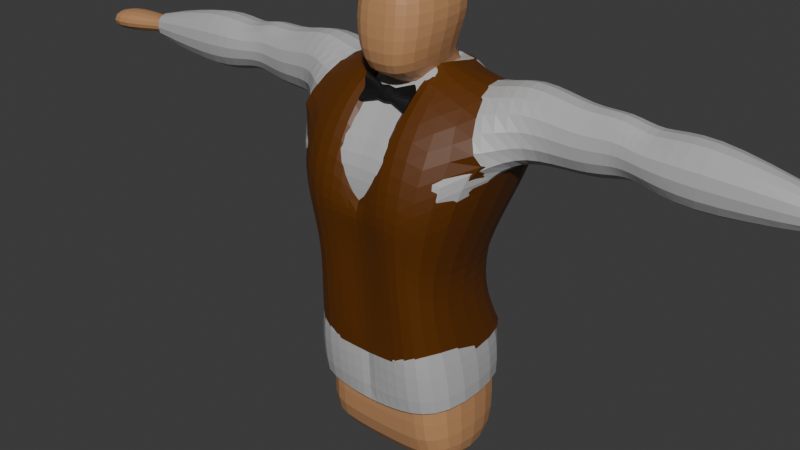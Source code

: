 # Source: dealer.blend  (saved by Blender 5.0.119; exported with 4.5.12 LTS)
import bpy
from mathutils import Matrix  # noqa: F401  (used for matrix-valued properties, if any)

bpy.ops.wm.read_factory_settings(use_empty=True)
scene = bpy.context.scene
scene.name = 'Scene'

# ---- collections
col_collection = bpy.data.collections.new('Collection'); scene.collection.children.link(col_collection)

# ---- materials (node trees are filled in below, after node groups)
mat_material_003 = bpy.data.materials.new('Material.003')
mat_material_002 = bpy.data.materials.new('Material.002')
mat_material_001 = bpy.data.materials.new('Material.001')
mat_material_004 = bpy.data.materials.new('Material.004')

# ---- material node trees
mat_material_003.use_nodes = True; mat_material_003.node_tree.nodes.clear()
_N = mat_material_003.node_tree.nodes; _L = mat_material_003.node_tree.links
n0 = _N.new('ShaderNodeBsdfPrincipled'); n0.name = 'Principled BSDF'; n0.location = (-200, 100)
n0.inputs[0].default_value = (0.5176, 0.2656, 0.1214, 1.0)
n1 = _N.new('ShaderNodeOutputMaterial'); n1.name = 'Material Output'; n1.location = (200, 100)
_L.new(n0.outputs[0], n1.inputs[0])
n1.is_active_output = True
mat_material_002.use_nodes = True; mat_material_002.node_tree.nodes.clear()
_N = mat_material_002.node_tree.nodes; _L = mat_material_002.node_tree.links
n0 = _N.new('ShaderNodeBsdfPrincipled'); n0.name = 'Principled BSDF'; n0.location = (-200, 100)
n0.inputs[0].default_value = (0.4699, 0.4699, 0.4699, 1.0)
n1 = _N.new('ShaderNodeOutputMaterial'); n1.name = 'Material Output'; n1.location = (200, 100)
_L.new(n0.outputs[0], n1.inputs[0])
n1.is_active_output = True
mat_material_001.use_nodes = True; mat_material_001.node_tree.nodes.clear()
_N = mat_material_001.node_tree.nodes; _L = mat_material_001.node_tree.links
n0 = _N.new('ShaderNodeBsdfPrincipled'); n0.name = 'Principled BSDF'; n0.location = (-200, 100)
n0.inputs[0].default_value = (0.111, 0.031, 0.0, 1.0)
n1 = _N.new('ShaderNodeOutputMaterial'); n1.name = 'Material Output'; n1.location = (200, 100)
_L.new(n0.outputs[0], n1.inputs[0])
n1.is_active_output = True
mat_material_004.use_nodes = True; mat_material_004.node_tree.nodes.clear()
_N = mat_material_004.node_tree.nodes; _L = mat_material_004.node_tree.links
n0 = _N.new('ShaderNodeBsdfPrincipled'); n0.name = 'Principled BSDF'; n0.location = (-200, 100)
n0.inputs[0].default_value = (0.006686, 0.006686, 0.006686, 1.0)
n1 = _N.new('ShaderNodeOutputMaterial'); n1.name = 'Material Output'; n1.location = (200, 100)
_L.new(n0.outputs[0], n1.inputs[0])
n1.is_active_output = True

# ---- world
world_world = bpy.data.worlds.new('World'); scene.world = world_world
world_world.use_nodes = True; world_world.node_tree.nodes.clear()
_N = world_world.node_tree.nodes; _L = world_world.node_tree.links
n0 = _N.new('ShaderNodeOutputWorld'); n0.name = 'World Output'; n0.location = (200, 100)
n1 = _N.new('ShaderNodeBackground'); n1.name = 'Background'; n1.location = (-200, 100)
n1.inputs[0].default_value = (0.05088, 0.05088, 0.05088, 1.0)
_L.new(n1.outputs[0], n0.inputs[0])
n0.is_active_output = True
world_world.color = (0.05088, 0.05088, 0.05088)
world_world.sun_shadow_jitter_overblur = 0.0

# ---- meshes
me_cube_001 = bpy.data.meshes.new('Cube.001')
me_cube_001.from_pydata([(0.4994, -0.3157, -0.3206), (0.4233, -0.3907, 0.2684), (0.4994, 0.4037, -0.3434), (0.4233, 0.257, 0.2326), (0.0, 0.4037, -0.4005), (0.0, 0.257, 0.3548), (0.0, -0.3157, -0.3776), (0.0, -0.3907, 0.3907), (0.4043, -0.3907, 0.5483), (0.4043, 0.257, 0.5124), (0.0, 0.4168, 0.87), (0.0, -0.4331, 0.8471), (0.6379, -0.3972, 1.22), (0.6379, 0.482, 1.269), (0.0, 0.4787, 1.307), (0.0, -0.3907, 1.3), (0.4532, -0.002167, 1.59), (0.4532, 0.3907, 1.593), (0.0, 0.3907, 1.652), (0.0, 0.008701, 1.663), (0.7423, 0.02021, 1.308), (0.7423, 0.3656, 1.308), (0.7196, 0.02021, 1.726), (0.7196, 0.3656, 1.726), (1.293, 0.06672, 1.316), (1.293, 0.3191, 1.316), (1.297, 0.06672, 1.661), (1.297, 0.3191, 1.661), (2.358, 0.1174, 1.37), (2.33, 0.2684, 1.391), (2.37, 0.1174, 1.504), (2.349, 0.2684, 1.459), (3.031, 0.02021, 1.265), (3.031, 0.3656, 1.265), (3.01, 0.02021, 1.482), (3.01, 0.3656, 1.482), (0.1953, 0.257, 0.3548), (0.1953, -0.3157, -0.3776), (0.1953, 0.4037, -0.4005), (0.1953, -0.3907, 0.3907), (0.1953, 0.4168, 0.87), (0.1953, -0.4331, 0.8471), (0.1501, 0.3907, 1.66), (0.1953, 0.4787, 1.307), (0.1953, -0.3907, 1.3), (0.1501, 0.008701, 1.671), (0.0, 0.2733, 2.411), (0.0, -0.1657, 2.427), (0.179, 0.2733, 2.338), (0.179, -0.1657, 2.354), (0.5388, -0.4331, 0.9488), (0.0, -0.4331, 1.074), (0.0, 0.4885, 1.119), (0.5388, 0.4885, 0.9944), (0.1953, 0.4885, 1.119), (0.1953, -0.4331, 1.074), (0.4831, 0.4331, -0.04293), (0.4831, -0.3581, -0.02989), (0.0, -0.3581, 7.239e-18), (0.0, 0.4331, -0.01304), (0.1953, -0.3581, 7.239e-18), (0.1953, 0.4331, -0.01304), (1.121, 0.03838, 1.286), (1.063, 0.03883, 1.62), (1.063, 0.347, 1.62), (1.121, 0.3474, 1.286), (1.473, 0.03019, 1.579), (1.473, 0.3556, 1.579), (1.404, 0.3375, 1.356), (1.404, 0.04834, 1.356), (1.765, 0.02021, 1.667), (1.711, 0.3656, 1.652), (1.678, 0.3653, 1.288), (1.699, 0.02053, 1.224), (0.0, 0.3516, 2.029), (0.2849, 0.3516, 2.043), (0.2849, -0.3202, 2.034), (0.0, -0.3202, 2.02), (0.0, 0.3124, 2.192), (0.2075, -0.2749, 2.254), (0.2244, 0.3124, 2.217), (0.0, -0.2749, 2.232), (0.2165, 0.2212, 1.79), (0.0, -0.32, 1.664), (0.0, 0.2212, 1.785), (0.1713, -0.32, 1.676), (0.5519, -0.3336, -0.8858), (0.5519, 0.3858, -0.9086), (0.0, 0.3858, -0.9657), (0.0, -0.3336, -0.9429), (0.2479, -0.3336, -0.9429), (0.2479, 0.3858, -0.9657), (2.494, 0.2895, 1.474), (2.48, 0.2895, 1.356), (2.48, 0.09632, 1.356), (2.494, 0.09632, 1.474)], [], [(61, 36, 3, 56), (56, 3, 1, 57), (2, 0, 86, 87), (39, 1, 8, 41), (60, 39, 7, 58), (55, 50, 12, 44), (1, 3, 9, 8), (36, 5, 10, 40), (12, 13, 21, 20), (54, 52, 14, 43), (50, 53, 13, 12), (80, 78, 46, 48), (44, 12, 16, 45), (43, 14, 18, 42), (63, 62, 24, 26), (16, 12, 20, 22), (17, 16, 22, 23), (13, 17, 23, 21), (71, 70, 30, 31), (64, 63, 26, 27), (65, 64, 27, 25), (62, 65, 25, 24), (93, 92, 35, 33), (72, 71, 31, 29), (73, 72, 29, 28), (70, 73, 28, 30), (32, 33, 35, 34), (94, 93, 33, 32), (95, 94, 32, 34), (92, 95, 34, 35), (13, 43, 42, 17), (15, 44, 45, 19), (17, 42, 45, 16), (53, 54, 43, 13), (3, 36, 40, 9), (51, 55, 44, 15), (57, 1, 39, 60), (7, 39, 41, 11), (4, 38, 91, 88), (59, 5, 36, 61), (48, 46, 47, 49), (81, 79, 49, 47), (79, 80, 48, 49), (11, 41, 55, 51), (9, 40, 54, 53), (8, 9, 53, 50), (40, 10, 52, 54), (41, 8, 50, 55), (4, 59, 61, 38), (0, 57, 60, 37), (37, 60, 58, 6), (2, 56, 57, 0), (38, 61, 56, 2), (20, 21, 65, 62), (21, 23, 64, 65), (23, 22, 63, 64), (22, 20, 62, 63), (26, 24, 69, 66), (24, 25, 68, 69), (25, 27, 67, 68), (27, 26, 66, 67), (66, 69, 73, 70), (69, 68, 72, 73), (68, 67, 71, 72), (67, 66, 70, 71), (85, 82, 75, 76), (83, 85, 76, 77), (82, 84, 74, 75), (76, 75, 80, 79), (77, 76, 79, 81), (75, 74, 78, 80), (42, 18, 84, 82), (19, 45, 85, 83), (45, 42, 82, 85), (91, 87, 86, 90), (88, 91, 90, 89), (37, 6, 89, 90), (0, 37, 90, 86), (38, 2, 87, 91), (31, 30, 95, 92), (30, 28, 94, 95), (28, 29, 93, 94), (29, 31, 92, 93)])
_uv = me_cube_001.uv_layers.new(name='UVMap')
_uv.uv.foreach_set('vector', [0.5, 0.4375, 0.625, 0.4375, 0.625, 0.5, 0.5, 0.5, 0.5, 0.5, 0.625, 0.5, 0.625, 0.75, 0.5, 0.75, 0.375, 0.5, 0.375, 0.75, 0.375, 0.75, 0.375, 0.5, 0.625, 0.8125, 0.625, 0.75, 0.625, 0.75, 0.625, 0.8125, 0.5, 0.8125, 0.625, 0.8125, 0.625, 0.875, 0.5, 0.875, 0.625, 0.8125, 0.625, 0.75, 0.625, 0.75, 0.625, 0.8125, 0.625, 0.75, 0.625, 0.5, 0.625, 0.5, 0.625, 0.75, 0.625, 0.4375, 0.625, 0.375, 0.625, 0.375, 0.625, 0.4375, 0.625, 0.75, 0.625, 0.5, 0.625, 0.5, 0.625, 0.75, 0.625, 0.4375, 0.625, 0.375, 0.625, 0.375, 0.625, 0.4375, 0.625, 0.75, 0.625, 0.5, 0.625, 0.5, 0.625, 0.75, 0.625, 0.4375, 0.625, 0.375, 0.625, 0.375, 0.625, 0.4375, 0.625, 0.8125, 0.625, 0.75, 0.625, 0.75, 0.625, 0.8125, 0.625, 0.4375, 0.625, 0.375, 0.625, 0.375, 0.625, 0.4375, 0.625, 0.75, 0.625, 0.75, 0.625, 0.75, 0.625, 0.75, 0.625, 0.75, 0.625, 0.75, 0.625, 0.75, 0.625, 0.75, 0.625, 0.5, 0.625, 0.75, 0.625, 0.75, 0.625, 0.5, 0.625, 0.5, 0.625, 0.5, 0.625, 0.5, 0.625, 0.5, 0.625, 0.5, 0.625, 0.75, 0.625, 0.75, 0.625, 0.5, 0.625, 0.5, 0.625, 0.75, 0.625, 0.75, 0.625, 0.5, 0.625, 0.5, 0.625, 0.5, 0.625, 0.5, 0.625, 0.5, 0.625, 0.75, 0.625, 0.5, 0.625, 0.5, 0.625, 0.75, 0.625, 0.5, 0.625, 0.5, 0.625, 0.5, 0.625, 0.5, 0.625, 0.5, 0.625, 0.5, 0.625, 0.5, 0.625, 0.5, 0.625, 0.75, 0.625, 0.5, 0.625, 0.5, 0.625, 0.75, 0.625, 0.75, 0.625, 0.75, 0.625, 0.75, 0.625, 0.75, 0.625, 0.75, 0.625, 0.5, 0.625, 0.5, 0.625, 0.75, 0.625, 0.75, 0.625, 0.5, 0.625, 0.5, 0.625, 0.75, 0.625, 0.75, 0.625, 0.75, 0.625, 0.75, 0.625, 0.75, 0.625, 0.5, 0.625, 0.75, 0.625, 0.75, 0.625, 0.5, 0.625, 0.5, 0.625, 0.4375, 0.625, 0.4375, 0.625, 0.5, 0.625, 0.875, 0.625, 0.8125, 0.625, 0.8125, 0.625, 0.875, 0.625, 0.5, 0.6875, 0.5, 0.6875, 0.75, 0.625, 0.75, 0.625, 0.5, 0.625, 0.4375, 0.625, 0.4375, 0.625, 0.5, 0.625, 0.5, 0.625, 0.4375, 0.625, 0.4375, 0.625, 0.5, 0.625, 0.875, 0.625, 0.8125, 0.625, 0.8125, 0.625, 0.875, 0.5, 0.75, 0.625, 0.75, 0.625, 0.8125, 0.5, 0.8125, 0.625, 0.875, 0.625, 0.8125, 0.625, 0.8125, 0.625, 0.875, 0.375, 0.375, 0.375, 0.4375, 0.375, 0.4375, 0.375, 0.375, 0.5, 0.375, 0.625, 0.375, 0.625, 0.4375, 0.5, 0.4375, 0.6875, 0.5, 0.75, 0.5, 0.75, 0.75, 0.6875, 0.75, 0.625, 0.875, 0.625, 0.8125, 0.625, 0.8125, 0.625, 0.875, 0.6875, 0.75, 0.6875, 0.5, 0.6875, 0.5, 0.6875, 0.75, 0.625, 0.875, 0.625, 0.8125, 0.625, 0.8125, 0.625, 0.875, 0.625, 0.5, 0.625, 0.4375, 0.625, 0.4375, 0.625, 0.5, 0.625, 0.75, 0.625, 0.5, 0.625, 0.5, 0.625, 0.75, 0.625, 0.4375, 0.625, 0.375, 0.625, 0.375, 0.625, 0.4375, 0.625, 0.8125, 0.625, 0.75, 0.625, 0.75, 0.625, 0.8125, 0.375, 0.375, 0.5, 0.375, 0.5, 0.4375, 0.375, 0.4375, 0.375, 0.75, 0.5, 0.75, 0.5, 0.8125, 0.375, 0.8125, 0.375, 0.8125, 0.5, 0.8125, 0.5, 0.875, 0.375, 0.875, 0.375, 0.5, 0.5, 0.5, 0.5, 0.75, 0.375, 0.75, 0.375, 0.4375, 0.5, 0.4375, 0.5, 0.5, 0.375, 0.5, 0.625, 0.75, 0.625, 0.5, 0.625, 0.5, 0.625, 0.75, 0.625, 0.5, 0.625, 0.5, 0.625, 0.5, 0.625, 0.5, 0.625, 0.5, 0.625, 0.75, 0.625, 0.75, 0.625, 0.5, 0.625, 0.75, 0.625, 0.75, 0.625, 0.75, 0.625, 0.75, 0.625, 0.75, 0.625, 0.75, 0.625, 0.75, 0.625, 0.75, 0.625, 0.75, 0.625, 0.5, 0.625, 0.5, 0.625, 0.75, 0.625, 0.5, 0.625, 0.5, 0.625, 0.5, 0.625, 0.5, 0.625, 0.5, 0.625, 0.75, 0.625, 0.75, 0.625, 0.5, 0.625, 0.75, 0.625, 0.75, 0.625, 0.75, 0.625, 0.75, 0.625, 0.75, 0.625, 0.5, 0.625, 0.5, 0.625, 0.75, 0.625, 0.5, 0.625, 0.5, 0.625, 0.5, 0.625, 0.5, 0.625, 0.5, 0.625, 0.75, 0.625, 0.75, 0.625, 0.5, 0.6875, 0.75, 0.6875, 0.5, 0.6875, 0.5, 0.6875, 0.75, 0.625, 0.875, 0.625, 0.8125, 0.625, 0.8125, 0.625, 0.875, 0.625, 0.4375, 0.625, 0.375, 0.625, 0.375, 0.625, 0.4375, 0.6875, 0.75, 0.6875, 0.5, 0.6875, 0.5, 0.6875, 0.75, 0.625, 0.875, 0.625, 0.8125, 0.625, 0.8125, 0.625, 0.875, 0.625, 0.4375, 0.625, 0.375, 0.625, 0.375, 0.625, 0.4375, 0.625, 0.4375, 0.625, 0.375, 0.625, 0.375, 0.625, 0.4375, 0.625, 0.875, 0.625, 0.8125, 0.625, 0.8125, 0.625, 0.875, 0.6875, 0.75, 0.6875, 0.5, 0.6875, 0.5, 0.6875, 0.75, 0.3125, 0.5, 0.375, 0.5, 0.375, 0.75, 0.3125, 0.75, 0.25, 0.5, 0.3125, 0.5, 0.3125, 0.75, 0.25, 0.75, 0.375, 0.8125, 0.375, 0.875, 0.375, 0.875, 0.375, 0.8125, 0.375, 0.75, 0.375, 0.8125, 0.375, 0.8125, 0.375, 0.75, 0.375, 0.4375, 0.375, 0.5, 0.375, 0.5, 0.375, 0.4375, 0.625, 0.5, 0.625, 0.75, 0.625, 0.75, 0.625, 0.5, 0.625, 0.75, 0.625, 0.75, 0.625, 0.75, 0.625, 0.75, 0.625, 0.75, 0.625, 0.5, 0.625, 0.5, 0.625, 0.75, 0.625, 0.5, 0.625, 0.5, 0.625, 0.5, 0.625, 0.5])
me_cube_001.materials.append(mat_material_003)
me_cube_001.update()
me_cube_003 = bpy.data.meshes.new('Cube.003')
me_cube_003.from_pydata([(0.5536, -0.3437, -0.3247), (0.4258, -0.3921, 0.2684), (0.5068, 0.4084, -0.3429), (0.4236, 0.2572, 0.2326), (0.0, 0.4275, -0.419), (0.0009194, 0.2718, 0.3548), (0.0, -0.3747, -0.4064), (0.001146, -0.4017, 0.3897), (0.4185, -0.3986, 0.5464), (0.4089, 0.2595, 0.5114), (0.001089, 0.428, 0.84), (0.0001562, -0.4368, 0.869), (0.6743, -0.4313, 1.22), (0.6523, 0.5044, 1.261), (0.001435, 0.4822, 1.33), (0.0, -0.4249, 1.327), (0.4701, -0.03122, 1.658), (0.4543, 0.3961, 1.599), (0.0, 0.3932, 1.669), (0.0, -0.03282, 1.715), (0.7653, -0.02525, 1.27), (0.7493, 0.3959, 1.28), (0.7287, -0.01122, 1.774), (0.7198, 0.3685, 1.729), (1.293, 0.05826, 1.307), (1.293, 0.3455, 1.29), (1.298, 0.0497, 1.678), (1.297, 0.326, 1.668), (2.364, 0.07979, 1.327), (2.333, 0.2915, 1.37), (2.378, 0.08613, 1.539), (2.353, 0.2903, 1.478), (0.2103, 0.3013, 0.3565), (0.2107, -0.3859, -0.3893), (0.2012, 0.4258, -0.3995), (0.1985, -0.4027, 0.3896), (0.2048, 0.4448, 0.8636), (0.1999, -0.4496, 0.8457), (0.1531, 0.4, 1.668), (0.1979, 0.4943, 1.308), (0.2156, -0.4783, 1.351), (0.1615, -0.03848, 1.722), (0.5509, -0.44, 0.9465), (0.0, -0.4658, 1.075), (-0.005518, 0.4771, 1.074), (0.5475, 0.4942, 0.9913), (0.2032, 0.4419, 1.071), (0.2079, -0.4527, 1.072), (0.4878, 0.4359, -0.04207), (0.5332, -0.3852, -0.02893), (0.0005507, -0.3969, -0.003598), (-0.0005296, 0.4397, -0.01211), (0.2176, -0.4466, -0.007494), (0.1988, 0.4445, -0.01129), (1.123, 0.0235, 1.271), (1.068, 0.007665, 1.654), (1.064, 0.3564, 1.63), (1.123, 0.3739, 1.259), (1.473, 0.02281, 1.587), (1.473, 0.364, 1.587), (1.404, 0.3506, 1.343), (1.404, 0.04533, 1.352), (1.767, 0.007883, 1.68), (1.712, 0.3775, 1.663), (1.678, 0.3787, 1.274), (1.699, 0.009447, 1.211), (-0.0001598, 0.402, 1.632), (0.2087, -0.01758, 1.706), (0.1576, 0.4085, 1.629), (0.1932, 0.3995, 1.658), (0.0002444, -0.0273, 1.67), (0.1659, -0.03699, 1.674)], [], [(53, 32, 3, 48), (48, 3, 1, 49), (35, 1, 8, 37), (52, 35, 7, 50), (47, 42, 12, 40), (1, 3, 9, 8), (32, 5, 10, 36), (12, 13, 21, 20), (46, 44, 14, 39), (42, 45, 13, 12), (40, 12, 16, 67, 71), (39, 14, 66, 68), (55, 54, 24, 26), (16, 12, 20, 22), (17, 16, 22, 23), (13, 17, 23, 21), (63, 62, 30, 31), (56, 55, 26, 27), (57, 56, 27, 25), (54, 57, 25, 24), (64, 63, 31, 29), (65, 64, 29, 28), (62, 65, 28, 30), (13, 39, 68, 69, 17), (15, 40, 71, 70), (17, 69, 67, 16), (45, 46, 39, 13), (3, 32, 36, 9), (43, 47, 40, 15), (49, 1, 35, 52), (7, 35, 37, 11), (51, 5, 32, 53), (11, 37, 47, 43), (9, 36, 46, 45), (8, 9, 45, 42), (36, 10, 44, 46), (37, 8, 42, 47), (4, 51, 53, 34), (0, 49, 52, 33), (33, 52, 50, 6), (2, 48, 49, 0), (34, 53, 48, 2), (20, 21, 57, 54), (21, 23, 56, 57), (23, 22, 55, 56), (22, 20, 54, 55), (26, 24, 61, 58), (24, 25, 60, 61), (25, 27, 59, 60), (27, 26, 58, 59), (58, 61, 65, 62), (61, 60, 64, 65), (60, 59, 63, 64), (59, 58, 62, 63), (71, 67, 41), (70, 71, 41, 19), (68, 66, 18, 38), (67, 69, 38, 41), (69, 68, 38)])
_uv = me_cube_003.uv_layers.new(name='UVMap')
_uv.uv.foreach_set('vector', [0.5, 0.4375, 0.625, 0.4375, 0.625, 0.5, 0.5, 0.5, 0.5, 0.5, 0.625, 0.5, 0.625, 0.75, 0.5, 0.75, 0.625, 0.8125, 0.625, 0.75, 0.625, 0.75, 0.625, 0.8125, 0.5, 0.8125, 0.625, 0.8125, 0.625, 0.875, 0.5, 0.875, 0.625, 0.8125, 0.625, 0.75, 0.625, 0.75, 0.625, 0.8125, 0.625, 0.75, 0.625, 0.5, 0.625, 0.5, 0.625, 0.75, 0.625, 0.4375, 0.625, 0.375, 0.625, 0.375, 0.625, 0.4375, 0.625, 0.75, 0.625, 0.5, 0.625, 0.5, 0.625, 0.75, 0.625, 0.4375, 0.625, 0.375, 0.625, 0.375, 0.625, 0.4375, 0.625, 0.75, 0.625, 0.5, 0.625, 0.5, 0.625, 0.75, 0.625, 0.8125, 0.625, 0.75, 0.625, 0.75, 0.625, 0.8029, 0.625, 0.8125, 0.625, 0.4375, 0.625, 0.375, 0.625, 0.375, 0.625, 0.4375, 0.625, 0.75, 0.625, 0.75, 0.625, 0.75, 0.625, 0.75, 0.625, 0.75, 0.625, 0.75, 0.625, 0.75, 0.625, 0.75, 0.625, 0.5, 0.625, 0.75, 0.625, 0.75, 0.625, 0.5, 0.625, 0.5, 0.625, 0.5, 0.625, 0.5, 0.625, 0.5, 0.625, 0.5, 0.625, 0.75, 0.625, 0.75, 0.625, 0.5, 0.625, 0.5, 0.625, 0.75, 0.625, 0.75, 0.625, 0.5, 0.625, 0.5, 0.625, 0.5, 0.625, 0.5, 0.625, 0.5, 0.625, 0.75, 0.625, 0.5, 0.625, 0.5, 0.625, 0.75, 0.625, 0.5, 0.625, 0.5, 0.625, 0.5, 0.625, 0.5, 0.625, 0.75, 0.625, 0.5, 0.625, 0.5, 0.625, 0.75, 0.625, 0.75, 0.625, 0.75, 0.625, 0.75, 0.625, 0.75, 0.625, 0.5, 0.625, 0.4375, 0.625, 0.4375, 0.625, 0.4458, 0.625, 0.5, 0.625, 0.875, 0.625, 0.8125, 0.625, 0.8125, 0.625, 0.875, 0.625, 0.5, 0.6792, 0.5, 0.6779, 0.75, 0.625, 0.75, 0.625, 0.5, 0.625, 0.4375, 0.625, 0.4375, 0.625, 0.5, 0.625, 0.5, 0.625, 0.4375, 0.625, 0.4375, 0.625, 0.5, 0.625, 0.875, 0.625, 0.8125, 0.625, 0.8125, 0.625, 0.875, 0.5, 0.75, 0.625, 0.75, 0.625, 0.8125, 0.5, 0.8125, 0.625, 0.875, 0.625, 0.8125, 0.625, 0.8125, 0.625, 0.875, 0.5, 0.375, 0.625, 0.375, 0.625, 0.4375, 0.5, 0.4375, 0.625, 0.875, 0.625, 0.8125, 0.625, 0.8125, 0.625, 0.875, 0.625, 0.5, 0.625, 0.4375, 0.625, 0.4375, 0.625, 0.5, 0.625, 0.75, 0.625, 0.5, 0.625, 0.5, 0.625, 0.75, 0.625, 0.4375, 0.625, 0.375, 0.625, 0.375, 0.625, 0.4375, 0.625, 0.8125, 0.625, 0.75, 0.625, 0.75, 0.625, 0.8125, 0.375, 0.375, 0.5, 0.375, 0.5, 0.4375, 0.375, 0.4375, 0.375, 0.75, 0.5, 0.75, 0.5, 0.8125, 0.375, 0.8125, 0.375, 0.8125, 0.5, 0.8125, 0.5, 0.875, 0.375, 0.875, 0.375, 0.5, 0.5, 0.5, 0.5, 0.75, 0.375, 0.75, 0.375, 0.4375, 0.5, 0.4375, 0.5, 0.5, 0.375, 0.5, 0.625, 0.75, 0.625, 0.5, 0.625, 0.5, 0.625, 0.75, 0.625, 0.5, 0.625, 0.5, 0.625, 0.5, 0.625, 0.5, 0.625, 0.5, 0.625, 0.75, 0.625, 0.75, 0.625, 0.5, 0.625, 0.75, 0.625, 0.75, 0.625, 0.75, 0.625, 0.75, 0.625, 0.75, 0.625, 0.75, 0.625, 0.75, 0.625, 0.75, 0.625, 0.75, 0.625, 0.5, 0.625, 0.5, 0.625, 0.75, 0.625, 0.5, 0.625, 0.5, 0.625, 0.5, 0.625, 0.5, 0.625, 0.5, 0.625, 0.75, 0.625, 0.75, 0.625, 0.5, 0.625, 0.75, 0.625, 0.75, 0.625, 0.75, 0.625, 0.75, 0.625, 0.75, 0.625, 0.5, 0.625, 0.5, 0.625, 0.75, 0.625, 0.5, 0.625, 0.5, 0.625, 0.5, 0.625, 0.5, 0.625, 0.5, 0.625, 0.75, 0.625, 0.75, 0.625, 0.5, 0.625, 0.8125, 0.625, 0.8029, 0.625, 0.8125, 0.625, 0.875, 0.625, 0.8125, 0.625, 0.8125, 0.625, 0.875, 0.625, 0.4375, 0.625, 0.375, 0.625, 0.375, 0.625, 0.4375, 0.6779, 0.75, 0.6792, 0.5, 0.6875, 0.5, 0.6875, 0.75, 0.625, 0.4458, 0.625, 0.4375, 0.625, 0.4375])
me_cube_003.materials.append(mat_material_002)
me_cube_003.update()
me_cube_004 = bpy.data.meshes.new('Cube.004')
me_cube_004.from_pydata([(0.4783, -0.417, 0.2657), (0.4623, 0.2778, 0.237), (4.633e-06, 0.3039, 0.3579), (0.0, -0.4164, 0.3875), (0.4502, -0.416, 0.5414), (0.4421, 0.2792, 0.5045), (-5.926e-06, 0.4531, 0.8641), (0.0, -0.4626, 0.8452), (0.6769, -0.4449, 1.233), (0.7258, 0.5834, 1.264), (-4.286e-05, 0.5135, 1.317), (0.0807, -0.4316, 1.255), (0.5041, -0.03427, 1.704), (0.4526, 0.3875, 1.654), (0.0001851, 0.4733, 1.662), (0.1188, -0.02323, 1.642), (0.2179, 0.3285, 0.3619), (0.2169, -0.4868, 0.3783), (0.2146, 0.4857, 0.8572), (0.216, -0.5331, 0.842), (0.2522, 0.3951, 1.675), (0.2311, 0.4812, 1.35), (0.1435, -0.4025, 1.554), (0.1747, -0.03894, 1.775), (0.5907, -0.4637, 0.9402), (-8.877e-07, -0.4928, 0.8925), (9.27e-06, 0.5314, 1.118), (0.6103, 0.5362, 0.9715), (0.2162, 0.5951, 1.106), (0.216, -0.5852, 1.086), (0.5055, 0.4454, -0.03648), (0.5332, -0.3814, -0.03093), (0.0, -0.4189, -0.04419), (0.0, 0.4756, -0.04654), (0.218, -0.45, -0.0134), (0.2024, 0.4565, -0.006351)], [], [(35, 16, 1, 30), (30, 1, 0, 31), (17, 0, 4, 19), (34, 17, 3, 32), (29, 24, 8, 22), (0, 1, 5, 4), (16, 2, 6, 18), (28, 26, 10, 21), (24, 27, 9, 8), (22, 8, 12, 23), (21, 10, 14, 20), (9, 21, 20, 13), (11, 22, 23, 15), (13, 20, 23, 12), (27, 28, 21, 9), (1, 16, 18, 5), (25, 29, 22, 11), (31, 0, 17, 34), (3, 17, 19, 7), (33, 2, 16, 35), (7, 19, 29, 25), (5, 18, 28, 27), (4, 5, 27, 24), (18, 6, 26, 28), (19, 4, 24, 29)])
_uv = me_cube_004.uv_layers.new(name='UVMap')
_uv.uv.foreach_set('vector', [0.5, 0.4375, 0.625, 0.4375, 0.625, 0.5, 0.5, 0.5, 0.5, 0.5, 0.625, 0.5, 0.625, 0.75, 0.5, 0.75, 0.625, 0.8125, 0.625, 0.75, 0.625, 0.75, 0.625, 0.8125, 0.5, 0.8125, 0.625, 0.8125, 0.625, 0.875, 0.5, 0.875, 0.625, 0.8125, 0.625, 0.75, 0.625, 0.75, 0.625, 0.8125, 0.625, 0.75, 0.625, 0.5, 0.625, 0.5, 0.625, 0.75, 0.625, 0.4375, 0.625, 0.375, 0.625, 0.375, 0.625, 0.4375, 0.625, 0.4375, 0.625, 0.375, 0.625, 0.375, 0.625, 0.4375, 0.625, 0.75, 0.625, 0.5, 0.625, 0.5, 0.625, 0.75, 0.625, 0.8125, 0.625, 0.75, 0.625, 0.75, 0.625, 0.8125, 0.625, 0.4375, 0.625, 0.375, 0.625, 0.375, 0.625, 0.4375, 0.625, 0.5, 0.625, 0.4375, 0.625, 0.4375, 0.625, 0.5, 0.625, 0.875, 0.625, 0.8125, 0.625, 0.8125, 0.625, 0.875, 0.625, 0.5, 0.6875, 0.5, 0.6875, 0.75, 0.625, 0.75, 0.625, 0.5, 0.625, 0.4375, 0.625, 0.4375, 0.625, 0.5, 0.625, 0.5, 0.625, 0.4375, 0.625, 0.4375, 0.625, 0.5, 0.625, 0.875, 0.625, 0.8125, 0.625, 0.8125, 0.625, 0.875, 0.5, 0.75, 0.625, 0.75, 0.625, 0.8125, 0.5, 0.8125, 0.625, 0.875, 0.625, 0.8125, 0.625, 0.8125, 0.625, 0.875, 0.5, 0.375, 0.625, 0.375, 0.625, 0.4375, 0.5, 0.4375, 0.625, 0.875, 0.625, 0.8125, 0.625, 0.8125, 0.625, 0.875, 0.625, 0.5, 0.625, 0.4375, 0.625, 0.4375, 0.625, 0.5, 0.625, 0.75, 0.625, 0.5, 0.625, 0.5, 0.625, 0.75, 0.625, 0.4375, 0.625, 0.375, 0.625, 0.375, 0.625, 0.4375, 0.625, 0.8125, 0.625, 0.75, 0.625, 0.75, 0.625, 0.8125])
me_cube_004.materials.append(mat_material_001)
me_cube_004.update()
me_cylinder = bpy.data.meshes.new('Cylinder')
me_cylinder.from_pydata([(-0.1657, -0.1813, 1.565), (0.1657, -0.1813, 1.565), (-0.1657, -0.1901, 1.549), (0.1657, -0.1901, 1.549), (-0.1657, -0.2, 1.535), (0.1657, -0.2, 1.535), (-0.1657, -0.2107, 1.522), (0.1657, -0.2107, 1.522), (-0.1657, -0.2218, 1.512), (0.1657, -0.2218, 1.512), (-0.1657, -0.2328, 1.505), (0.1657, -0.2328, 1.505), (-0.1657, -0.2433, 1.501), (0.1657, -0.2433, 1.501), (-0.1657, -0.253, 1.5), (0.1657, -0.253, 1.5), (-0.1657, -0.2614, 1.502), (0.1657, -0.2614, 1.502), (-0.1657, -0.2683, 1.507), (0.1657, -0.2683, 1.507), (-0.1657, -0.2733, 1.515), (0.1657, -0.2733, 1.515), (-0.1657, -0.2759, 1.526), (0.1657, -0.2759, 1.526), (-0.1657, -0.2729, 1.538), (0.1657, -0.2729, 1.538), (-0.1657, -0.2635, 1.549), (0.1657, -0.2635, 1.549), (-0.1657, -0.2493, 1.559), (0.1657, -0.2493, 1.559), (-0.1657, -0.2338, 1.571), (0.1657, -0.2338, 1.571), (-0.1657, -0.2221, 1.585), (0.1657, -0.2221, 1.585), (-0.1657, -0.2179, 1.603), (0.1657, -0.2179, 1.603), (-0.1657, -0.2179, 1.623), (0.1657, -0.2179, 1.623), (-0.1657, -0.218, 1.64), (0.1657, -0.218, 1.64), (-0.1657, -0.215, 1.655), (0.1657, -0.215, 1.655), (-0.1657, -0.2078, 1.664), (0.1657, -0.2078, 1.664), (-0.1657, -0.1976, 1.668), (0.1657, -0.1976, 1.668), (-0.1657, -0.188, 1.669), (0.1657, -0.188, 1.669), (-0.1657, -0.1795, 1.667), (0.1657, -0.1795, 1.667), (-0.1657, -0.1727, 1.662), (0.1657, -0.1727, 1.662), (-0.1657, -0.1677, 1.653), (0.1657, -0.1677, 1.653), (-0.1657, -0.1647, 1.642), (0.1657, -0.1647, 1.642), (-0.1657, -0.1639, 1.629), (0.1657, -0.1639, 1.629), (-0.1657, -0.1652, 1.614), (0.1657, -0.1652, 1.614), (-0.1657, -0.1687, 1.598), (0.1657, -0.1687, 1.598), (-0.1657, -0.1741, 1.582), (0.1657, -0.1741, 1.582), (-0.04916, -0.2014, 1.575), (0.04916, -0.2014, 1.575), (0.04916, -0.2057, 1.567), (-0.04916, -0.2057, 1.567), (0.04916, -0.2105, 1.56), (-0.04916, -0.2105, 1.56), (0.04916, -0.2157, 1.554), (-0.04916, -0.2157, 1.554), (0.04916, -0.2211, 1.549), (-0.04916, -0.2211, 1.549), (0.04916, -0.2265, 1.546), (-0.04916, -0.2265, 1.546), (0.04916, -0.2316, 1.544), (-0.04916, -0.2316, 1.544), (0.04916, -0.2363, 1.543), (-0.04916, -0.2363, 1.543), (0.04916, -0.2405, 1.544), (-0.04916, -0.2405, 1.544), (0.04916, -0.2438, 1.547), (-0.04916, -0.2438, 1.547), (0.04916, -0.2462, 1.551), (-0.04916, -0.2462, 1.551), (0.04916, -0.2477, 1.556), (-0.04916, -0.2477, 1.556), (0.04916, -0.2481, 1.563), (-0.04916, -0.2481, 1.563), (0.04916, -0.2475, 1.57), (-0.04916, -0.2475, 1.57), (0.04916, -0.2458, 1.578), (-0.04916, -0.2458, 1.578), (0.04916, -0.2431, 1.586), (-0.04916, -0.2431, 1.586), (0.04916, -0.2396, 1.594), (-0.04916, -0.2396, 1.594), (0.04916, -0.2353, 1.602), (-0.04916, -0.2353, 1.602), (0.04916, -0.2305, 1.609), (-0.04916, -0.2305, 1.609), (0.04916, -0.2253, 1.615), (-0.04916, -0.2253, 1.615), (0.04916, -0.2199, 1.62), (-0.04916, -0.2199, 1.62), (0.04916, -0.2145, 1.623), (-0.04916, -0.2145, 1.623), (0.04916, -0.2093, 1.625), (-0.04916, -0.2093, 1.625), (0.04916, -0.2046, 1.626), (-0.04916, -0.2046, 1.626), (0.04916, -0.2005, 1.625), (-0.04916, -0.2005, 1.625), (0.04916, -0.1972, 1.622), (-0.04916, -0.1972, 1.622), (0.04916, -0.1947, 1.618), (-0.04916, -0.1947, 1.618), (0.04916, -0.1933, 1.613), (-0.04916, -0.1933, 1.613), (0.04916, -0.1929, 1.606), (-0.04916, -0.1929, 1.606), (0.04916, -0.1935, 1.599), (-0.04916, -0.1935, 1.599), (0.04916, -0.1952, 1.591), (-0.04916, -0.1952, 1.591), (0.04916, -0.1979, 1.583), (-0.04916, -0.1979, 1.583), (-2.943e-08, -0.1986, 1.574), (-3.797e-08, -0.2035, 1.565), (-3.797e-08, -0.209, 1.557), (-3.797e-08, -0.215, 1.55), (-3.797e-08, -0.2212, 1.544), (-3.797e-08, -0.2274, 1.54), (-3.797e-08, -0.2333, 1.538), (-3.797e-08, -0.2387, 1.537), (-3.797e-08, -0.2434, 1.538), (4.407e-10, -0.2472, 1.541), (4.407e-10, -0.25, 1.546), (3.031e-08, -0.2517, 1.552), (3.031e-08, -0.2521, 1.559), (3.031e-08, -0.2514, 1.568), (3.031e-08, -0.2494, 1.577), (3.031e-08, -0.2464, 1.586), (3.031e-08, -0.2424, 1.595), (3.031e-08, -0.2375, 1.604), (3.031e-08, -0.2319, 1.612), (3.031e-08, -0.226, 1.619), (3.031e-08, -0.2198, 1.625), (3.031e-08, -0.2136, 1.629), (3.031e-08, -0.2077, 1.631), (3.031e-08, -0.2023, 1.632), (3.031e-08, -0.1976, 1.631), (4.407e-10, -0.1938, 1.628), (4.407e-10, -0.191, 1.623), (-3.797e-08, -0.1893, 1.617), (-3.797e-08, -0.1888, 1.609), (-3.797e-08, -0.1896, 1.601), (-3.797e-08, -0.1915, 1.592), (-3.797e-08, -0.1946, 1.583)], [], [(65, 1, 3, 66), (66, 3, 5, 68), (68, 5, 7, 70), (70, 7, 9, 72), (72, 9, 11, 74), (74, 11, 13, 76), (76, 13, 15, 78), (78, 15, 17, 80), (80, 17, 19, 82), (82, 19, 21, 84), (84, 21, 23, 86), (86, 23, 25, 88), (88, 25, 27, 90), (90, 27, 29, 92), (92, 29, 31, 94), (94, 31, 33, 96), (96, 33, 35, 98), (98, 35, 37, 100), (100, 37, 39, 102), (102, 39, 41, 104), (104, 41, 43, 106), (106, 43, 45, 108), (108, 45, 47, 110), (110, 47, 49, 112), (112, 49, 51, 114), (114, 51, 53, 116), (116, 53, 55, 118), (118, 55, 57, 120), (120, 57, 59, 122), (122, 59, 61, 124), (3, 1, 63, 61, 59, 57, 55, 53, 51, 49, 47, 45, 43, 41, 39, 37, 35, 33, 31, 29, 27, 25, 23, 21, 19, 17, 15, 13, 11, 9, 7, 5), (124, 61, 63, 126), (126, 63, 1, 65), (0, 2, 4, 6, 8, 10, 12, 14, 16, 18, 20, 22, 24, 26, 28, 30, 32, 34, 36, 38, 40, 42, 44, 46, 48, 50, 52, 54, 56, 58, 60, 62), (62, 127, 64, 0), (159, 126, 65, 128), (60, 125, 127, 62), (158, 124, 126, 159), (58, 123, 125, 60), (157, 122, 124, 158), (56, 121, 123, 58), (156, 120, 122, 157), (54, 119, 121, 56), (155, 118, 120, 156), (52, 117, 119, 54), (154, 116, 118, 155), (50, 115, 117, 52), (153, 114, 116, 154), (48, 113, 115, 50), (152, 112, 114, 153), (46, 111, 113, 48), (151, 110, 112, 152), (44, 109, 111, 46), (150, 108, 110, 151), (42, 107, 109, 44), (149, 106, 108, 150), (40, 105, 107, 42), (148, 104, 106, 149), (38, 103, 105, 40), (147, 102, 104, 148), (36, 101, 103, 38), (146, 100, 102, 147), (34, 99, 101, 36), (145, 98, 100, 146), (32, 97, 99, 34), (144, 96, 98, 145), (30, 95, 97, 32), (143, 94, 96, 144), (28, 93, 95, 30), (142, 92, 94, 143), (26, 91, 93, 28), (141, 90, 92, 142), (24, 89, 91, 26), (140, 88, 90, 141), (22, 87, 89, 24), (139, 86, 88, 140), (20, 85, 87, 22), (138, 84, 86, 139), (18, 83, 85, 20), (137, 82, 84, 138), (16, 81, 83, 18), (136, 80, 82, 137), (14, 79, 81, 16), (135, 78, 80, 136), (12, 77, 79, 14), (134, 76, 78, 135), (10, 75, 77, 12), (133, 74, 76, 134), (8, 73, 75, 10), (132, 72, 74, 133), (6, 71, 73, 8), (131, 70, 72, 132), (4, 69, 71, 6), (130, 68, 70, 131), (2, 67, 69, 4), (129, 66, 68, 130), (0, 64, 67, 2), (128, 65, 66, 129), (64, 128, 129, 67), (67, 129, 130, 69), (69, 130, 131, 71), (71, 131, 132, 73), (73, 132, 133, 75), (75, 133, 134, 77), (77, 134, 135, 79), (79, 135, 136, 81), (81, 136, 137, 83), (83, 137, 138, 85), (85, 138, 139, 87), (87, 139, 140, 89), (89, 140, 141, 91), (91, 141, 142, 93), (93, 142, 143, 95), (95, 143, 144, 97), (97, 144, 145, 99), (99, 145, 146, 101), (101, 146, 147, 103), (103, 147, 148, 105), (105, 148, 149, 107), (107, 149, 150, 109), (109, 150, 151, 111), (111, 151, 152, 113), (113, 152, 153, 115), (115, 153, 154, 117), (117, 154, 155, 119), (119, 155, 156, 121), (121, 156, 157, 123), (123, 157, 158, 125), (125, 158, 159, 127), (127, 159, 128, 64)])
_uv = me_cylinder.uv_layers.new(name='UVMap')
_uv.uv.foreach_set('vector', [1.0, 0.8333, 1.0, 1.0, 0.9688, 1.0, 0.9688, 0.8333, 0.9688, 0.8333, 0.9688, 1.0, 0.9375, 1.0, 0.9375, 0.8333, 0.9375, 0.8333, 0.9375, 1.0, 0.9062, 1.0, 0.9062, 0.8333, 0.9062, 0.8333, 0.9062, 1.0, 0.875, 1.0, 0.875, 0.8333, 0.875, 0.8333, 0.875, 1.0, 0.8438, 1.0, 0.8437, 0.8333, 0.8437, 0.8333, 0.8438, 1.0, 0.8125, 1.0, 0.8125, 0.8333, 0.8125, 0.8333, 0.8125, 1.0, 0.7812, 1.0, 0.7812, 0.8333, 0.7812, 0.8333, 0.7812, 1.0, 0.75, 1.0, 0.75, 0.8333, 0.75, 0.8333, 0.75, 1.0, 0.7188, 1.0, 0.7188, 0.8333, 0.7188, 0.8333, 0.7188, 1.0, 0.6875, 1.0, 0.6875, 0.8333, 0.6875, 0.8333, 0.6875, 1.0, 0.6562, 1.0, 0.6562, 0.8333, 0.6562, 0.8333, 0.6562, 1.0, 0.625, 1.0, 0.625, 0.8333, 0.625, 0.8333, 0.625, 1.0, 0.5938, 1.0, 0.5938, 0.8333, 0.5938, 0.8333, 0.5938, 1.0, 0.5625, 1.0, 0.5625, 0.8333, 0.5625, 0.8333, 0.5625, 1.0, 0.5312, 1.0, 0.5312, 0.8333, 0.5312, 0.8333, 0.5312, 1.0, 0.5, 1.0, 0.5, 0.8333, 0.5, 0.8333, 0.5, 1.0, 0.4688, 1.0, 0.4687, 0.8333, 0.4687, 0.8333, 0.4688, 1.0, 0.4375, 1.0, 0.4375, 0.8333, 0.4375, 0.8333, 0.4375, 1.0, 0.4062, 1.0, 0.4062, 0.8333, 0.4062, 0.8333, 0.4062, 1.0, 0.375, 1.0, 0.375, 0.8333, 0.375, 0.8333, 0.375, 1.0, 0.3438, 1.0, 0.3438, 0.8333, 0.3438, 0.8333, 0.3438, 1.0, 0.3125, 1.0, 0.3125, 0.8333, 0.3125, 0.8333, 0.3125, 1.0, 0.2812, 1.0, 0.2812, 0.8333, 0.2812, 0.8333, 0.2812, 1.0, 0.25, 1.0, 0.25, 0.8333, 0.25, 0.8333, 0.25, 1.0, 0.2188, 1.0, 0.2188, 0.8333, 0.2188, 0.8333, 0.2188, 1.0, 0.1875, 1.0, 0.1875, 0.8333, 0.1875, 0.8333, 0.1875, 1.0, 0.1562, 1.0, 0.1562, 0.8333, 0.1562, 0.8333, 0.1562, 1.0, 0.125, 1.0, 0.125, 0.8333, 0.125, 0.8333, 0.125, 1.0, 0.09375, 1.0, 0.09375, 0.8333, 0.09375, 0.8333, 0.09375, 1.0, 0.0625, 1.0, 0.0625, 0.8333, 0.2968, 0.4854, 0.25, 0.49, 0.2032, 0.4854, 0.1582, 0.4717, 0.1167, 0.4496, 0.08029, 0.4197, 0.05045, 0.3833, 0.02827, 0.3418, 0.01461, 0.2968, 0.01, 0.25, 0.01461, 0.2032, 0.02827, 0.1582, 0.05045, 0.1167, 0.08029, 0.08029, 0.1167, 0.05045, 0.1582, 0.02827, 0.2032, 0.01461, 0.25, 0.01, 0.2968, 0.01461, 0.3418, 0.02827, 0.3833, 0.05045, 0.4197, 0.08029, 0.4496, 0.1167, 0.4717, 0.1582, 0.4854, 0.2032, 0.49, 0.25, 0.4854, 0.2968, 0.4717, 0.3418, 0.4496, 0.3833, 0.4197, 0.4197, 0.3833, 0.4496, 0.3418, 0.4717, 0.0625, 0.8333, 0.0625, 1.0, 0.03125, 1.0, 0.03125, 0.8333, 0.03125, 0.8333, 0.03125, 1.0, 0.0, 1.0, 0.0, 0.8333, 0.75, 0.49, 0.7968, 0.4854, 0.8418, 0.4717, 0.8833, 0.4496, 0.9197, 0.4197, 0.9496, 0.3833, 0.9717, 0.3418, 0.9854, 0.2968, 0.99, 0.25, 0.9854, 0.2032, 0.9717, 0.1582, 0.9496, 0.1167, 0.9197, 0.08029, 0.8833, 0.05045, 0.8418, 0.02827, 0.7968, 0.01461, 0.75, 0.01, 0.7032, 0.01461, 0.6582, 0.02827, 0.6167, 0.05045, 0.5803, 0.08029, 0.5504, 0.1167, 0.5283, 0.1582, 0.5146, 0.2032, 0.51, 0.25, 0.5146, 0.2968, 0.5283, 0.3418, 0.5504, 0.3833, 0.5803, 0.4197, 0.6167, 0.4496, 0.6582, 0.4717, 0.7032, 0.4854, 0.03125, 0.5, 0.03125, 0.6667, 0.0, 0.6667, 0.0, 0.5, 0.03125, 0.75, 0.03125, 0.8333, 0.0, 0.8333, -0.002275, 0.75, 0.0625, 0.5, 0.0625, 0.6667, 0.03125, 0.6667, 0.03125, 0.5, 0.0625, 0.75, 0.0625, 0.8333, 0.03125, 0.8333, 0.03125, 0.75, 0.09375, 0.5, 0.09375, 0.6667, 0.0625, 0.6667, 0.0625, 0.5, 0.09375, 0.75, 0.09375, 0.8333, 0.0625, 0.8333, 0.0625, 0.75, 0.125, 0.5, 0.125, 0.6667, 0.09375, 0.6667, 0.09375, 0.5, 0.125, 0.75, 0.125, 0.8333, 0.09375, 0.8333, 0.09375, 0.75, 0.1562, 0.5, 0.1562, 0.6667, 0.125, 0.6667, 0.125, 0.5, 0.1562, 0.75, 0.1562, 0.8333, 0.125, 0.8333, 0.125, 0.75, 0.1875, 0.5, 0.1875, 0.6667, 0.1562, 0.6667, 0.1562, 0.5, 0.1875, 0.75, 0.1875, 0.8333, 0.1562, 0.8333, 0.1562, 0.75, 0.2188, 0.5, 0.2188, 0.6667, 0.1875, 0.6667, 0.1875, 0.5, 0.2188, 0.75, 0.2188, 0.8333, 0.1875, 0.8333, 0.1875, 0.75, 0.25, 0.5, 0.25, 0.6667, 0.2188, 0.6667, 0.2188, 0.5, 0.25, 0.75, 0.25, 0.8333, 0.2188, 0.8333, 0.2188, 0.75, 0.2812, 0.5, 0.2812, 0.6667, 0.25, 0.6667, 0.25, 0.5, 0.2812, 0.75, 0.2812, 0.8333, 0.25, 0.8333, 0.25, 0.75, 0.3125, 0.5, 0.3125, 0.6667, 0.2812, 0.6667, 0.2812, 0.5, 0.3125, 0.75, 0.3125, 0.8333, 0.2812, 0.8333, 0.2812, 0.75, 0.3438, 0.5, 0.3438, 0.6667, 0.3125, 0.6667, 0.3125, 0.5, 0.3437, 0.75, 0.3438, 0.8333, 0.3125, 0.8333, 0.3125, 0.75, 0.375, 0.5, 0.375, 0.6667, 0.3438, 0.6667, 0.3438, 0.5, 0.375, 0.75, 0.375, 0.8333, 0.3438, 0.8333, 0.3437, 0.75, 0.4062, 0.5, 0.4062, 0.6667, 0.375, 0.6667, 0.375, 0.5, 0.4062, 0.75, 0.4062, 0.8333, 0.375, 0.8333, 0.375, 0.75, 0.4375, 0.5, 0.4375, 0.6667, 0.4062, 0.6667, 0.4062, 0.5, 0.4375, 0.75, 0.4375, 0.8333, 0.4062, 0.8333, 0.4062, 0.75, 0.4688, 0.5, 0.4688, 0.6667, 0.4375, 0.6667, 0.4375, 0.5, 0.4687, 0.75, 0.4687, 0.8333, 0.4375, 0.8333, 0.4375, 0.75, 0.5, 0.5, 0.5, 0.6667, 0.4688, 0.6667, 0.4688, 0.5, 0.5, 0.75, 0.5, 0.8333, 0.4687, 0.8333, 0.4687, 0.75, 0.5312, 0.5, 0.5312, 0.6667, 0.5, 0.6667, 0.5, 0.5, 0.5313, 0.75, 0.5312, 0.8333, 0.5, 0.8333, 0.5, 0.75, 0.5625, 0.5, 0.5625, 0.6667, 0.5312, 0.6667, 0.5312, 0.5, 0.5625, 0.75, 0.5625, 0.8333, 0.5312, 0.8333, 0.5313, 0.75, 0.5938, 0.5, 0.5938, 0.6667, 0.5625, 0.6667, 0.5625, 0.5, 0.5938, 0.75, 0.5938, 0.8333, 0.5625, 0.8333, 0.5625, 0.75, 0.625, 0.5, 0.625, 0.6667, 0.5938, 0.6667, 0.5938, 0.5, 0.625, 0.75, 0.625, 0.8333, 0.5938, 0.8333, 0.5938, 0.75, 0.6562, 0.5, 0.6562, 0.6667, 0.625, 0.6667, 0.625, 0.5, 0.6562, 0.75, 0.6562, 0.8333, 0.625, 0.8333, 0.625, 0.75, 0.6875, 0.5, 0.6875, 0.6667, 0.6562, 0.6667, 0.6562, 0.5, 0.6875, 0.75, 0.6875, 0.8333, 0.6562, 0.8333, 0.6562, 0.75, 0.7188, 0.5, 0.7188, 0.6667, 0.6875, 0.6667, 0.6875, 0.5, 0.7188, 0.75, 0.7188, 0.8333, 0.6875, 0.8333, 0.6875, 0.75, 0.75, 0.5, 0.75, 0.6667, 0.7188, 0.6667, 0.7188, 0.5, 0.75, 0.75, 0.75, 0.8333, 0.7188, 0.8333, 0.7188, 0.75, 0.7812, 0.5, 0.7812, 0.6667, 0.75, 0.6667, 0.75, 0.5, 0.7812, 0.75, 0.7812, 0.8333, 0.75, 0.8333, 0.75, 0.75, 0.8125, 0.5, 0.8125, 0.6667, 0.7812, 0.6667, 0.7812, 0.5, 0.8125, 0.75, 0.8125, 0.8333, 0.7812, 0.8333, 0.7812, 0.75, 0.8438, 0.5, 0.8438, 0.6667, 0.8125, 0.6667, 0.8125, 0.5, 0.8437, 0.75, 0.8437, 0.8333, 0.8125, 0.8333, 0.8125, 0.75, 0.875, 0.5, 0.875, 0.6667, 0.8438, 0.6667, 0.8438, 0.5, 0.875, 0.75, 0.875, 0.8333, 0.8437, 0.8333, 0.8437, 0.75, 0.9062, 0.5, 0.9062, 0.6667, 0.875, 0.6667, 0.875, 0.5, 0.9062, 0.75, 0.9062, 0.8333, 0.875, 0.8333, 0.875, 0.75, 0.9375, 0.5, 0.9375, 0.6667, 0.9062, 0.6667, 0.9062, 0.5, 0.9375, 0.75, 0.9375, 0.8333, 0.9062, 0.8333, 0.9062, 0.75, 0.9688, 0.5, 0.9688, 0.6667, 0.9375, 0.6667, 0.9375, 0.5, 0.9688, 0.75, 0.9688, 0.8333, 0.9375, 0.8333, 0.9375, 0.75, 1.0, 0.5, 1.0, 0.6667, 0.9688, 0.6667, 0.9688, 0.5, 1.002, 0.75, 1.0, 0.8333, 0.9688, 0.8333, 0.9688, 0.75, 1.0, 0.6667, 1.002, 0.75, 0.9688, 0.75, 0.9688, 0.6667, 0.9688, 0.6667, 0.9688, 0.75, 0.9375, 0.75, 0.9375, 0.6667, 0.9375, 0.6667, 0.9375, 0.75, 0.9062, 0.75, 0.9062, 0.6667, 0.9062, 0.6667, 0.9062, 0.75, 0.875, 0.75, 0.875, 0.6667, 0.875, 0.6667, 0.875, 0.75, 0.8437, 0.75, 0.8438, 0.6667, 0.8438, 0.6667, 0.8437, 0.75, 0.8125, 0.75, 0.8125, 0.6667, 0.8125, 0.6667, 0.8125, 0.75, 0.7812, 0.75, 0.7812, 0.6667, 0.7812, 0.6667, 0.7812, 0.75, 0.75, 0.75, 0.75, 0.6667, 0.75, 0.6667, 0.75, 0.75, 0.7188, 0.75, 0.7188, 0.6667, 0.7188, 0.6667, 0.7188, 0.75, 0.6875, 0.75, 0.6875, 0.6667, 0.6875, 0.6667, 0.6875, 0.75, 0.6562, 0.75, 0.6562, 0.6667, 0.6562, 0.6667, 0.6562, 0.75, 0.625, 0.75, 0.625, 0.6667, 0.625, 0.6667, 0.625, 0.75, 0.5938, 0.75, 0.5938, 0.6667, 0.5938, 0.6667, 0.5938, 0.75, 0.5625, 0.75, 0.5625, 0.6667, 0.5625, 0.6667, 0.5625, 0.75, 0.5313, 0.75, 0.5312, 0.6667, 0.5312, 0.6667, 0.5313, 0.75, 0.5, 0.75, 0.5, 0.6667, 0.5, 0.6667, 0.5, 0.75, 0.4687, 0.75, 0.4688, 0.6667, 0.4688, 0.6667, 0.4687, 0.75, 0.4375, 0.75, 0.4375, 0.6667, 0.4375, 0.6667, 0.4375, 0.75, 0.4062, 0.75, 0.4062, 0.6667, 0.4062, 0.6667, 0.4062, 0.75, 0.375, 0.75, 0.375, 0.6667, 0.375, 0.6667, 0.375, 0.75, 0.3437, 0.75, 0.3438, 0.6667, 0.3438, 0.6667, 0.3437, 0.75, 0.3125, 0.75, 0.3125, 0.6667, 0.3125, 0.6667, 0.3125, 0.75, 0.2812, 0.75, 0.2812, 0.6667, 0.2812, 0.6667, 0.2812, 0.75, 0.25, 0.75, 0.25, 0.6667, 0.25, 0.6667, 0.25, 0.75, 0.2188, 0.75, 0.2188, 0.6667, 0.2188, 0.6667, 0.2188, 0.75, 0.1875, 0.75, 0.1875, 0.6667, 0.1875, 0.6667, 0.1875, 0.75, 0.1562, 0.75, 0.1562, 0.6667, 0.1562, 0.6667, 0.1562, 0.75, 0.125, 0.75, 0.125, 0.6667, 0.125, 0.6667, 0.125, 0.75, 0.09375, 0.75, 0.09375, 0.6667, 0.09375, 0.6667, 0.09375, 0.75, 0.0625, 0.75, 0.0625, 0.6667, 0.0625, 0.6667, 0.0625, 0.75, 0.03125, 0.75, 0.03125, 0.6667, 0.03125, 0.6667, 0.03125, 0.75, -0.002275, 0.75, 0.0, 0.6667])
me_cylinder.materials.append(mat_material_004)
me_cylinder.update()
arm_armature = bpy.data.armatures.new('Armature')  # bones are not reproduced

# ---- objects
ob_skin = bpy.data.objects.new('Skin', me_cube_001)
ob_armature = bpy.data.objects.new('Armature', arm_armature)
ob_shirt = bpy.data.objects.new('Shirt', me_cube_003)
ob_west = bpy.data.objects.new('West', me_cube_004)
ob_cylinder = bpy.data.objects.new('Cylinder', me_cylinder)

# ---- transforms, parenting, visibility, modifiers, constraints
ob_skin.parent = ob_armature
ob_skin.matrix_parent_inverse = Matrix(((1.0, -0.0, 0.0, -0.0), (-0.0, 1.0, -0.0, 0.0), (0.0, -0.0, 1.0, 0.8383), (-0.0, 0.0, -0.0, 1.0)))
ob_skin.location = (0.0, 0.0, 0.0)
_vg = ob_skin.vertex_groups.new(name='abs')
_vg.add([0, 2, 4, 6, 37, 38, 56, 57, 58, 59, 60, 61, 86, 87, 88, 89, 90, 91], 1.0, 'REPLACE')
_vg = ob_skin.vertex_groups.new(name='torse')
_vg.add([1, 3, 5, 7, 8, 9, 10, 11, 12, 13, 14, 15, 16, 17, 36, 39, 40, 41, 43, 44, 50, 51, 52, 53, 54, 55], 1.0, 'REPLACE')
_vg = ob_skin.vertex_groups.new(name='head')
_vg.add([18, 19, 42, 45, 46, 47, 48, 49, 74, 75, 76, 77, 78, 79, 80, 81, 82, 83, 84, 85], 1.0, 'REPLACE')
_vg = ob_skin.vertex_groups.new(name='upperarm.l')
_vg.add([20, 21, 22, 23, 24, 25, 26, 27, 62, 63, 64, 65, 66, 67, 68, 69], 1.0, 'REPLACE')
_vg = ob_skin.vertex_groups.new(name='lowerarm.l')
for _i, _w in zip([28, 29, 30, 31, 70, 71, 72, 73, 92, 93, 94, 95], [1.0, 1.0, 1.0, 1.0, 1.0, 1.0, 1.0, 1.0, 0.5, 0.5, 0.5, 0.5]): _vg.add([_i], _w, 'REPLACE')
_vg = ob_skin.vertex_groups.new(name='hand.l')
for _i, _w in zip([32, 33, 34, 35, 92, 93, 94, 95], [1.0, 1.0, 1.0, 1.0, 0.5, 0.5, 0.5, 0.5]): _vg.add([_i], _w, 'REPLACE')
_vg = ob_skin.vertex_groups.new(name='upperarm.r')
_vg = ob_skin.vertex_groups.new(name='lowerarm.r')
_vg = ob_skin.vertex_groups.new(name='hand.r')
_m = ob_skin.modifiers.new('Mirror', 'MIRROR')
_m.use_clip = True
_m = ob_skin.modifiers.new('Subdivision', 'SUBSURF')
_m.levels = 3
_m = ob_skin.modifiers.new('Armature', 'ARMATURE')
_m.object = ob_armature
ob_armature.location = (0.0, 0.0, -0.8383)
ob_armature.show_in_front = True
ob_shirt.parent = ob_armature
ob_shirt.matrix_parent_inverse = Matrix(((1.0, -0.0, 0.0, -0.0), (-0.0, 1.0, -0.0, 0.0), (0.0, -0.0, 1.0, 0.8383), (-0.0, 0.0, -0.0, 1.0)))
ob_shirt.location = (0.0, 0.0, 0.0)
_vg = ob_shirt.vertex_groups.new(name='abs')
_vg.add([0, 2, 4, 6, 33, 34, 48, 49, 50, 51, 52, 53], 1.0, 'REPLACE')
_vg = ob_shirt.vertex_groups.new(name='torse')
for _i, _w in zip([1, 3, 5, 7, 8, 9, 10, 11, 12, 13, 14, 15, 16, 17, 32, 35, 36, 37, 39, 40, 42, 43, 44, 45, 46, 47, 66, 67, 68, 69, 70, 71], [1.0, 1.0, 1.0, 1.0, 1.0, 1.0, 1.0, 1.0, 1.0, 1.0, 1.0, 1.0, 1.0, 1.0, 1.0, 1.0, 1.0, 1.0, 1.0, 1.0, 1.0, 1.0, 1.0, 1.0, 1.0, 1.0, 0.1023, 0.1531, 0.1073, 0.1332, 0.0803, 0.08201]): _vg.add([_i], _w, 'REPLACE')
_vg = ob_shirt.vertex_groups.new(name='head')
for _i, _w in zip([18, 19, 38, 41, 66, 67, 68, 69, 70, 71], [1.0, 1.0, 1.0, 1.0, 0.8977, 0.8469, 0.8927, 0.8668, 0.9197, 0.918]): _vg.add([_i], _w, 'REPLACE')
_vg = ob_shirt.vertex_groups.new(name='upperarm.l')
_vg.add([20, 21, 22, 23, 24, 25, 26, 27, 54, 55, 56, 57, 58, 59, 60, 61], 1.0, 'REPLACE')
_vg = ob_shirt.vertex_groups.new(name='lowerarm.l')
_vg.add([28, 29, 30, 31, 62, 63, 64, 65], 1.0, 'REPLACE')
_vg = ob_shirt.vertex_groups.new(name='hand.l')
_vg = ob_shirt.vertex_groups.new(name='upperarm.r')
_vg = ob_shirt.vertex_groups.new(name='lowerarm.r')
_vg = ob_shirt.vertex_groups.new(name='hand.r')
_m = ob_shirt.modifiers.new('Mirror', 'MIRROR')
_m.use_clip = True
_m = ob_shirt.modifiers.new('Subdivision', 'SUBSURF')
_m.levels = 3
_m = ob_shirt.modifiers.new('Armature', 'ARMATURE')
_m.object = ob_armature
_m = ob_shirt.modifiers.new('Solidify', 'SOLIDIFY')
_m = ob_shirt.modifiers.new('Displace', 'DISPLACE')
_m.mid_level = 0.0
_m.strength = 0.02
ob_west.parent = ob_armature
ob_west.matrix_parent_inverse = Matrix(((1.0, -0.0, 0.0, -0.0), (-0.0, 1.0, -0.0, 0.0), (0.0, -0.0, 1.0, 0.8383), (-0.0, 0.0, -0.0, 1.0)))
ob_west.location = (0.0, 0.0, 0.0)
_vg = ob_west.vertex_groups.new(name='abs')
_vg.add([30, 31, 32, 33, 34, 35], 1.0, 'REPLACE')
_vg = ob_west.vertex_groups.new(name='torse')
_vg.add([0, 1, 2, 3, 4, 5, 6, 7, 8, 9, 10, 11, 12, 13, 16, 17, 18, 19, 21, 22, 24, 25, 26, 27, 28, 29], 1.0, 'REPLACE')
_vg = ob_west.vertex_groups.new(name='head')
_vg.add([14, 15, 20, 23], 1.0, 'REPLACE')
_vg = ob_west.vertex_groups.new(name='upperarm.l')
_vg = ob_west.vertex_groups.new(name='lowerarm.l')
_vg = ob_west.vertex_groups.new(name='hand.l')
_vg = ob_west.vertex_groups.new(name='upperarm.r')
_vg = ob_west.vertex_groups.new(name='lowerarm.r')
_vg = ob_west.vertex_groups.new(name='hand.r')
_m = ob_west.modifiers.new('Mirror', 'MIRROR')
_m.use_clip = True
_m = ob_west.modifiers.new('Subdivision', 'SUBSURF')
_m.levels = 3
_m = ob_west.modifiers.new('Armature', 'ARMATURE')
_m.object = ob_armature
_m = ob_west.modifiers.new('Solidify', 'SOLIDIFY')
ob_cylinder.parent = ob_armature
ob_cylinder.matrix_parent_inverse = Matrix(((1.0, -0.0, 0.0, -0.0), (-0.0, 1.0, -0.0, 0.0), (0.0, -0.0, 1.0, 0.8383), (-0.0, 0.0, -0.0, 1.0)))
ob_cylinder.location = (0.0, 0.0, 0.0)
_vg = ob_cylinder.vertex_groups.new(name='abs')
_vg = ob_cylinder.vertex_groups.new(name='torse')
_vg = ob_cylinder.vertex_groups.new(name='head')
_vg.add([0, 1, 2, 3, 4, 5, 6, 7, 8, 9, 10, 11, 12, 13, 14, 15, 16, 17, 18, 19, 20, 21, 22, 23, 24, 25, 26, 27, 28, 29, 30, 31, 32, 33, 34, 35, 36, 37, 38, 39, 40, 41, 42, 43, 44, 45, 46, 47, 48, 49, 50, 51, 52, 53, 54, 55, 56, 57, 58, 59, 60, 61, 62, 63, 64, 65, 66, 67, 68, 69, 70, 71, 72, 73, 74, 75, 76, 77, 78, 79, 80, 81, 82, 83, 84, 85, 86, 87, 88, 89, 90, 91, 92, 93, 94, 95, 96, 97, 98, 99, 100, 101, 102, 103, 104, 105, 106, 107, 108, 109, 110, 111, 112, 113, 114, 115, 116, 117, 118, 119, 120, 121, 122, 123, 124, 125, 126, 127, 128, 129, 130, 131, 132, 133, 134, 135, 136, 137, 138, 139, 140, 141, 142, 143, 144, 145, 146, 147, 148, 149, 150, 151, 152, 153, 154, 155, 156, 157, 158, 159], 1.0, 'REPLACE')
_vg = ob_cylinder.vertex_groups.new(name='upperarm.l')
_vg = ob_cylinder.vertex_groups.new(name='lowerarm.l')
_vg = ob_cylinder.vertex_groups.new(name='hand.l')
_vg = ob_cylinder.vertex_groups.new(name='upperarm.r')
_vg = ob_cylinder.vertex_groups.new(name='lowerarm.r')
_vg = ob_cylinder.vertex_groups.new(name='hand.r')
_m = ob_cylinder.modifiers.new('Armature', 'ARMATURE')
_m.object = ob_armature

# ---- collection membership
col_collection.objects.link(ob_skin)
col_collection.objects.link(ob_armature)
col_collection.objects.link(ob_shirt)
col_collection.objects.link(ob_west)
col_collection.objects.link(ob_cylinder)

# ---- scene / render settings (as saved in the file)
scene.frame_start = 0; scene.frame_end = 48; scene.frame_set(2)
scene.render.engine = 'BLENDER_EEVEE_NEXT'
scene.render.bake_bias = 0.0
scene.render.bake_samples = 0
scene.cycles.sampling_pattern = 'TABULATED_SOBOL'
scene.eevee.use_volume_custom_range = False
bpy.context.view_layer.update()

# ---- added for rendering (the .blend has no active camera and no usable light): camera, sun
cam_auto = bpy.data.cameras.new('AutoCamera')
cam_auto.lens = 50.0
cam_auto.sensor_width = 36.0
cam_auto.clip_end = 1000.0
ob_auto_camera = bpy.data.objects.new('AutoCamera', cam_auto)
scene.collection.objects.link(ob_auto_camera)
ob_auto_camera.location = (3.83488, -4.70809, 3.77771)
ob_auto_camera.rotation_euler = (1.09748, -7.21219e-08, 0.694738)
scene.camera = ob_auto_camera
light_auto_sun = bpy.data.lights.new('AutoSun', 'SUN')
light_auto_sun.energy = 3.0
light_auto_sun.angle = 0.0523599
ob_auto_sun = bpy.data.objects.new('AutoSun', light_auto_sun)
scene.collection.objects.link(ob_auto_sun)
ob_auto_sun.rotation_euler = (0.872665, 0.174533, 0.523599)
bpy.context.view_layer.update()
